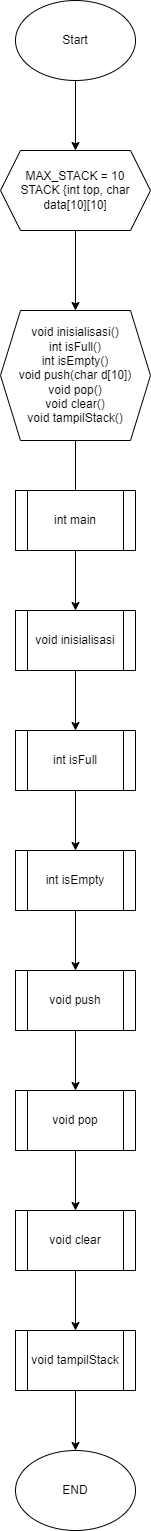

The diagram above was exported from draw.io. Its source (the exported page's mxGraphModel, read from the mxfile embedded in the PNG):
<mxGraphModel dx="697" dy="905" grid="1" gridSize="10" guides="1" tooltips="1" connect="1" arrows="1" fold="1" page="1" pageScale="1" pageWidth="850" pageHeight="1100" math="0" shadow="0">
  <root>
    <mxCell id="0" />
    <mxCell id="1" parent="0" />
    <mxCell id="3yRZxQyDCJBn3DjGB9bY-3" value="" style="edgeStyle=orthogonalEdgeStyle;rounded=0;orthogonalLoop=1;jettySize=auto;html=1;" parent="1" source="3yRZxQyDCJBn3DjGB9bY-1" target="3yRZxQyDCJBn3DjGB9bY-2" edge="1">
      <mxGeometry relative="1" as="geometry" />
    </mxCell>
    <mxCell id="3yRZxQyDCJBn3DjGB9bY-1" value="Start" style="ellipse;whiteSpace=wrap;html=1;" parent="1" vertex="1">
      <mxGeometry x="260" y="160" width="120" height="80" as="geometry" />
    </mxCell>
    <mxCell id="3yRZxQyDCJBn3DjGB9bY-5" value="" style="edgeStyle=orthogonalEdgeStyle;rounded=0;orthogonalLoop=1;jettySize=auto;html=1;" parent="1" source="3yRZxQyDCJBn3DjGB9bY-2" target="3yRZxQyDCJBn3DjGB9bY-4" edge="1">
      <mxGeometry relative="1" as="geometry" />
    </mxCell>
    <mxCell id="3yRZxQyDCJBn3DjGB9bY-2" value="MAX_STACK = 10&lt;br&gt;STACK {int top, char data[10][10]" style="shape=hexagon;perimeter=hexagonPerimeter2;whiteSpace=wrap;html=1;fixedSize=1;" parent="1" vertex="1">
      <mxGeometry x="245" y="310" width="150" height="80" as="geometry" />
    </mxCell>
    <mxCell id="3yRZxQyDCJBn3DjGB9bY-7" value="" style="edgeStyle=orthogonalEdgeStyle;rounded=0;orthogonalLoop=1;jettySize=auto;html=1;" parent="1" source="3yRZxQyDCJBn3DjGB9bY-4" edge="1">
      <mxGeometry relative="1" as="geometry">
        <mxPoint x="320" y="680" as="targetPoint" />
      </mxGeometry>
    </mxCell>
    <mxCell id="3yRZxQyDCJBn3DjGB9bY-4" value="void inisialisasi()&lt;br&gt;int isFull()&lt;br&gt;int isEmpty()&lt;br&gt;void push(char d[10])&lt;br&gt;void pop()&lt;br&gt;void clear()&lt;br&gt;void tampilStack()" style="shape=hexagon;perimeter=hexagonPerimeter2;whiteSpace=wrap;html=1;fixedSize=1;" parent="1" vertex="1">
      <mxGeometry x="245" y="470" width="150" height="130" as="geometry" />
    </mxCell>
    <mxCell id="3yRZxQyDCJBn3DjGB9bY-10" value="" style="edgeStyle=orthogonalEdgeStyle;rounded=0;orthogonalLoop=1;jettySize=auto;html=1;" parent="1" source="3yRZxQyDCJBn3DjGB9bY-8" target="3yRZxQyDCJBn3DjGB9bY-9" edge="1">
      <mxGeometry relative="1" as="geometry" />
    </mxCell>
    <mxCell id="3yRZxQyDCJBn3DjGB9bY-8" value="int main" style="shape=process;whiteSpace=wrap;html=1;backgroundOutline=1;" parent="1" vertex="1">
      <mxGeometry x="260" y="650" width="120" height="60" as="geometry" />
    </mxCell>
    <mxCell id="3yRZxQyDCJBn3DjGB9bY-12" value="" style="edgeStyle=orthogonalEdgeStyle;rounded=0;orthogonalLoop=1;jettySize=auto;html=1;" parent="1" source="3yRZxQyDCJBn3DjGB9bY-9" target="3yRZxQyDCJBn3DjGB9bY-11" edge="1">
      <mxGeometry relative="1" as="geometry" />
    </mxCell>
    <mxCell id="3yRZxQyDCJBn3DjGB9bY-9" value="void inisialisasi" style="shape=process;whiteSpace=wrap;html=1;backgroundOutline=1;" parent="1" vertex="1">
      <mxGeometry x="260" y="770" width="120" height="60" as="geometry" />
    </mxCell>
    <mxCell id="3yRZxQyDCJBn3DjGB9bY-14" value="" style="edgeStyle=orthogonalEdgeStyle;rounded=0;orthogonalLoop=1;jettySize=auto;html=1;" parent="1" source="3yRZxQyDCJBn3DjGB9bY-11" target="3yRZxQyDCJBn3DjGB9bY-13" edge="1">
      <mxGeometry relative="1" as="geometry" />
    </mxCell>
    <mxCell id="3yRZxQyDCJBn3DjGB9bY-11" value="int isFull" style="shape=process;whiteSpace=wrap;html=1;backgroundOutline=1;" parent="1" vertex="1">
      <mxGeometry x="260" y="890" width="120" height="60" as="geometry" />
    </mxCell>
    <mxCell id="3yRZxQyDCJBn3DjGB9bY-16" value="" style="edgeStyle=orthogonalEdgeStyle;rounded=0;orthogonalLoop=1;jettySize=auto;html=1;" parent="1" source="3yRZxQyDCJBn3DjGB9bY-13" target="3yRZxQyDCJBn3DjGB9bY-15" edge="1">
      <mxGeometry relative="1" as="geometry" />
    </mxCell>
    <mxCell id="3yRZxQyDCJBn3DjGB9bY-13" value="int isEmpty" style="shape=process;whiteSpace=wrap;html=1;backgroundOutline=1;" parent="1" vertex="1">
      <mxGeometry x="260" y="1010" width="120" height="60" as="geometry" />
    </mxCell>
    <mxCell id="3yRZxQyDCJBn3DjGB9bY-18" value="" style="edgeStyle=orthogonalEdgeStyle;rounded=0;orthogonalLoop=1;jettySize=auto;html=1;" parent="1" source="3yRZxQyDCJBn3DjGB9bY-15" target="3yRZxQyDCJBn3DjGB9bY-17" edge="1">
      <mxGeometry relative="1" as="geometry" />
    </mxCell>
    <mxCell id="3yRZxQyDCJBn3DjGB9bY-15" value="void push" style="shape=process;whiteSpace=wrap;html=1;backgroundOutline=1;" parent="1" vertex="1">
      <mxGeometry x="260" y="1130" width="120" height="60" as="geometry" />
    </mxCell>
    <mxCell id="3yRZxQyDCJBn3DjGB9bY-20" value="" style="edgeStyle=orthogonalEdgeStyle;rounded=0;orthogonalLoop=1;jettySize=auto;html=1;" parent="1" source="3yRZxQyDCJBn3DjGB9bY-17" target="3yRZxQyDCJBn3DjGB9bY-19" edge="1">
      <mxGeometry relative="1" as="geometry" />
    </mxCell>
    <mxCell id="3yRZxQyDCJBn3DjGB9bY-17" value="void pop" style="shape=process;whiteSpace=wrap;html=1;backgroundOutline=1;" parent="1" vertex="1">
      <mxGeometry x="260" y="1250" width="120" height="60" as="geometry" />
    </mxCell>
    <mxCell id="3yRZxQyDCJBn3DjGB9bY-22" value="" style="edgeStyle=orthogonalEdgeStyle;rounded=0;orthogonalLoop=1;jettySize=auto;html=1;" parent="1" source="3yRZxQyDCJBn3DjGB9bY-19" target="3yRZxQyDCJBn3DjGB9bY-21" edge="1">
      <mxGeometry relative="1" as="geometry" />
    </mxCell>
    <mxCell id="3yRZxQyDCJBn3DjGB9bY-19" value="void clear" style="shape=process;whiteSpace=wrap;html=1;backgroundOutline=1;" parent="1" vertex="1">
      <mxGeometry x="260" y="1370" width="120" height="60" as="geometry" />
    </mxCell>
    <mxCell id="3yRZxQyDCJBn3DjGB9bY-24" value="" style="edgeStyle=orthogonalEdgeStyle;rounded=0;orthogonalLoop=1;jettySize=auto;html=1;" parent="1" source="3yRZxQyDCJBn3DjGB9bY-21" target="3yRZxQyDCJBn3DjGB9bY-23" edge="1">
      <mxGeometry relative="1" as="geometry" />
    </mxCell>
    <mxCell id="3yRZxQyDCJBn3DjGB9bY-21" value="void tampilStack" style="shape=process;whiteSpace=wrap;html=1;backgroundOutline=1;" parent="1" vertex="1">
      <mxGeometry x="260" y="1490" width="120" height="60" as="geometry" />
    </mxCell>
    <mxCell id="3yRZxQyDCJBn3DjGB9bY-23" value="END" style="ellipse;whiteSpace=wrap;html=1;" parent="1" vertex="1">
      <mxGeometry x="260" y="1610" width="120" height="80" as="geometry" />
    </mxCell>
  </root>
</mxGraphModel>